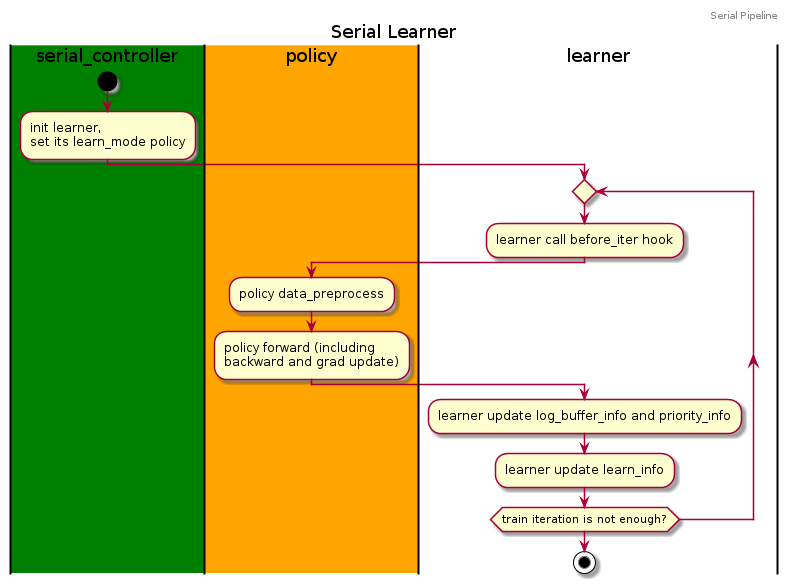

The diagram above was rendered by PlantUML. Its source (embedded in the PNG):
@startuml
header Serial Pipeline
title Serial Learner

|#green|serial_controller|
|#orange|policy|
|learner|

|#green|serial_controller|
start
:init learner, \nset its learn_mode policy;
repeat
  |learner|
  :learner call before_iter hook;
  |#orange|policy|
  :policy data_preprocess;
  :policy forward (including \nbackward and grad update);
  |learner|
  :learner update log_buffer_info and priority_info;
  :learner update learn_info;
repeat while (train iteration is not enough?)
stop
@enduml